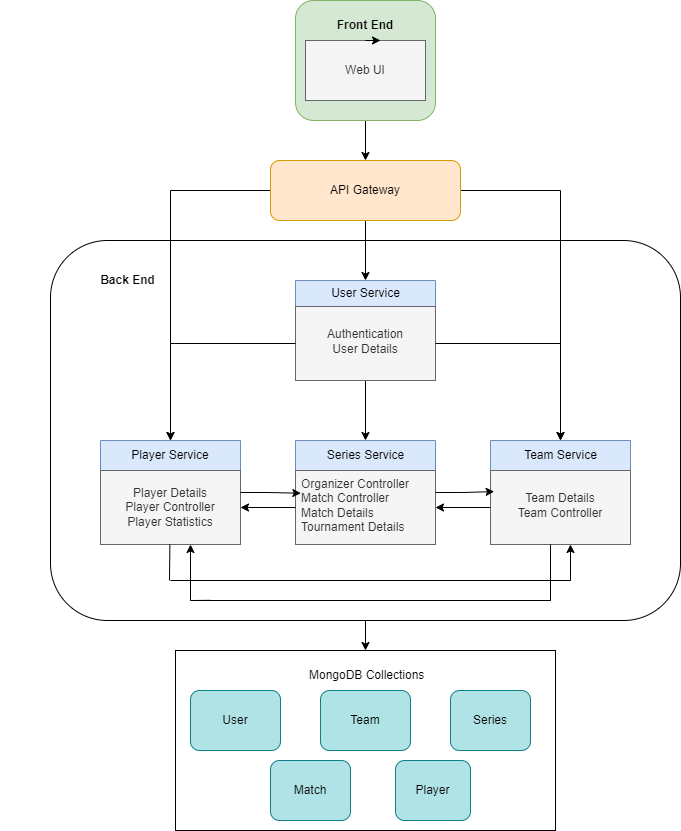

The diagram above was exported from draw.io. Its source (the exported page's mxGraphModel, read from the mxfile embedded in the PNG):
<mxGraphModel dx="1123" dy="653" grid="1" gridSize="10" guides="1" tooltips="1" connect="1" arrows="1" fold="1" page="1" pageScale="1" pageWidth="850" pageHeight="1100" math="0" shadow="0">
  <root>
    <mxCell id="0" />
    <mxCell id="1" parent="0" />
    <mxCell id="ikYtaewcYDwygnf4DbG_-12" style="edgeStyle=orthogonalEdgeStyle;rounded=0;orthogonalLoop=1;jettySize=auto;html=1;entryX=0.5;entryY=0;entryDx=0;entryDy=0;" edge="1" parent="1" source="ld8l1aUCGYUZM9eo3-tE-49" target="ikYtaewcYDwygnf4DbG_-4">
      <mxGeometry relative="1" as="geometry" />
    </mxCell>
    <mxCell id="ld8l1aUCGYUZM9eo3-tE-49" value="" style="rounded=1;whiteSpace=wrap;html=1;fillColor=#d5e8d4;strokeColor=#82b366;" parent="1" vertex="1">
      <mxGeometry x="805" y="150" width="140" height="120" as="geometry" />
    </mxCell>
    <mxCell id="ld8l1aUCGYUZM9eo3-tE-5" value="" style="rounded=0;whiteSpace=wrap;html=1;" parent="1" vertex="1">
      <mxGeometry x="685" y="800" width="380" height="180" as="geometry" />
    </mxCell>
    <mxCell id="ld8l1aUCGYUZM9eo3-tE-6" value="User" style="rounded=1;whiteSpace=wrap;html=1;fillColor=#b0e3e6;strokeColor=#0e8088;" parent="1" vertex="1">
      <mxGeometry x="700" y="840" width="90" height="60" as="geometry" />
    </mxCell>
    <mxCell id="ld8l1aUCGYUZM9eo3-tE-8" value="Series" style="rounded=1;whiteSpace=wrap;html=1;fillColor=#b0e3e6;strokeColor=#0e8088;" parent="1" vertex="1">
      <mxGeometry x="960" y="840" width="80" height="60" as="geometry" />
    </mxCell>
    <mxCell id="ld8l1aUCGYUZM9eo3-tE-9" value="Team" style="rounded=1;whiteSpace=wrap;html=1;fillColor=#b0e3e6;strokeColor=#0e8088;" parent="1" vertex="1">
      <mxGeometry x="830" y="840" width="90" height="60" as="geometry" />
    </mxCell>
    <mxCell id="ld8l1aUCGYUZM9eo3-tE-11" value="Match" style="rounded=1;whiteSpace=wrap;html=1;fillColor=#b0e3e6;strokeColor=#0e8088;" parent="1" vertex="1">
      <mxGeometry x="780" y="910" width="80" height="60" as="geometry" />
    </mxCell>
    <mxCell id="ld8l1aUCGYUZM9eo3-tE-14" value="Player" style="rounded=1;whiteSpace=wrap;html=1;fillColor=#b0e3e6;strokeColor=#0e8088;" parent="1" vertex="1">
      <mxGeometry x="905" y="910" width="75" height="60" as="geometry" />
    </mxCell>
    <mxCell id="ld8l1aUCGYUZM9eo3-tE-18" value="Web UI" style="rounded=0;whiteSpace=wrap;html=1;fillColor=#f5f5f5;fontColor=#333333;strokeColor=#666666;" parent="1" vertex="1">
      <mxGeometry x="815" y="190" width="120" height="60" as="geometry" />
    </mxCell>
    <mxCell id="ikYtaewcYDwygnf4DbG_-52" style="edgeStyle=orthogonalEdgeStyle;rounded=0;orthogonalLoop=1;jettySize=auto;html=1;entryX=0.5;entryY=0;entryDx=0;entryDy=0;" edge="1" parent="1" source="ld8l1aUCGYUZM9eo3-tE-20" target="ld8l1aUCGYUZM9eo3-tE-5">
      <mxGeometry relative="1" as="geometry" />
    </mxCell>
    <mxCell id="ld8l1aUCGYUZM9eo3-tE-20" value="" style="rounded=1;whiteSpace=wrap;html=1;" parent="1" vertex="1">
      <mxGeometry x="560" y="390" width="630" height="380" as="geometry" />
    </mxCell>
    <mxCell id="ld8l1aUCGYUZM9eo3-tE-28" value="Player Service" style="swimlane;fontStyle=0;childLayout=stackLayout;horizontal=1;startSize=30;horizontalStack=0;resizeParent=1;resizeParentMax=0;resizeLast=0;collapsible=1;marginBottom=0;whiteSpace=wrap;html=1;fillColor=#dae8fc;strokeColor=#6c8ebf;" parent="1" vertex="1">
      <mxGeometry x="610" y="590" width="140" height="104" as="geometry" />
    </mxCell>
    <mxCell id="ld8l1aUCGYUZM9eo3-tE-29" value="Player Details&lt;br&gt;Player Controller&lt;div&gt;Player Statistics&lt;/div&gt;" style="text;strokeColor=#666666;fillColor=#f5f5f5;align=center;verticalAlign=middle;spacingLeft=4;spacingRight=4;overflow=hidden;points=[[0,0.5],[1,0.5]];portConstraint=eastwest;rotatable=0;whiteSpace=wrap;html=1;rotation=0;fontColor=#333333;" parent="ld8l1aUCGYUZM9eo3-tE-28" vertex="1">
      <mxGeometry y="30" width="140" height="74" as="geometry" />
    </mxCell>
    <mxCell id="ld8l1aUCGYUZM9eo3-tE-32" value="Team Service" style="swimlane;fontStyle=0;childLayout=stackLayout;horizontal=1;startSize=30;fillColor=#dae8fc;horizontalStack=0;resizeParent=1;resizeParentMax=0;resizeLast=0;collapsible=1;marginBottom=0;html=1;strokeColor=#6c8ebf;" parent="1" vertex="1">
      <mxGeometry x="1000" y="590" width="140" height="104" as="geometry" />
    </mxCell>
    <mxCell id="ld8l1aUCGYUZM9eo3-tE-33" value="&lt;div&gt;&lt;br&gt;&lt;/div&gt;Team Details&lt;br&gt;Team Controller" style="text;align=center;verticalAlign=top;spacingLeft=4;spacingRight=4;overflow=hidden;rotatable=0;points=[[0,0.5],[1,0.5]];portConstraint=eastwest;whiteSpace=wrap;html=1;rotation=0;fillColor=#f5f5f5;fontColor=#333333;strokeColor=#666666;" parent="ld8l1aUCGYUZM9eo3-tE-32" vertex="1">
      <mxGeometry y="30" width="140" height="74" as="geometry" />
    </mxCell>
    <mxCell id="ikYtaewcYDwygnf4DbG_-19" style="edgeStyle=orthogonalEdgeStyle;rounded=0;orthogonalLoop=1;jettySize=auto;html=1;entryX=0.5;entryY=0;entryDx=0;entryDy=0;" edge="1" parent="1" source="ld8l1aUCGYUZM9eo3-tE-36" target="ld8l1aUCGYUZM9eo3-tE-44">
      <mxGeometry relative="1" as="geometry" />
    </mxCell>
    <mxCell id="ld8l1aUCGYUZM9eo3-tE-36" value="User Service" style="swimlane;fontStyle=0;childLayout=stackLayout;horizontal=1;startSize=26;fillColor=#dae8fc;horizontalStack=0;resizeParent=1;resizeParentMax=0;resizeLast=0;collapsible=1;marginBottom=0;html=1;strokeColor=#6c8ebf;" parent="1" vertex="1">
      <mxGeometry x="805" y="430" width="140" height="100" as="geometry" />
    </mxCell>
    <mxCell id="ld8l1aUCGYUZM9eo3-tE-37" value="&lt;div style=&quot;&quot;&gt;&lt;span style=&quot;background-color: initial;&quot;&gt;&lt;br&gt;&lt;/span&gt;&lt;/div&gt;&lt;div style=&quot;&quot;&gt;&lt;span style=&quot;background-color: initial;&quot;&gt;Authentication&lt;/span&gt;&lt;/div&gt;&lt;div&gt;User Details&lt;/div&gt;" style="text;strokeColor=#666666;fillColor=#f5f5f5;align=center;verticalAlign=top;spacingLeft=4;spacingRight=4;overflow=hidden;rotatable=0;points=[[0,0.5],[1,0.5]];portConstraint=eastwest;whiteSpace=wrap;html=1;fontColor=#333333;" parent="ld8l1aUCGYUZM9eo3-tE-36" vertex="1">
      <mxGeometry y="26" width="140" height="74" as="geometry" />
    </mxCell>
    <mxCell id="ld8l1aUCGYUZM9eo3-tE-44" value="Series Service" style="swimlane;fontStyle=0;childLayout=stackLayout;horizontal=1;startSize=30;fillColor=#dae8fc;horizontalStack=0;resizeParent=1;resizeParentMax=0;resizeLast=0;collapsible=1;marginBottom=0;html=1;strokeColor=#6c8ebf;" parent="1" vertex="1">
      <mxGeometry x="805" y="590" width="140" height="104" as="geometry" />
    </mxCell>
    <mxCell id="ld8l1aUCGYUZM9eo3-tE-45" value="Organizer Controller&lt;div&gt;Match Controller&lt;/div&gt;&lt;div&gt;Match Details&lt;/div&gt;&lt;div&gt;Tournament Details&lt;/div&gt;" style="text;align=left;verticalAlign=top;spacingLeft=4;spacingRight=4;overflow=hidden;rotatable=0;points=[[0,0.5],[1,0.5]];portConstraint=eastwest;whiteSpace=wrap;html=1;fillColor=#f5f5f5;strokeColor=#666666;fontColor=#333333;" parent="ld8l1aUCGYUZM9eo3-tE-44" vertex="1">
      <mxGeometry y="30" width="140" height="74" as="geometry" />
    </mxCell>
    <mxCell id="ld8l1aUCGYUZM9eo3-tE-62" value="&amp;nbsp;MongoDB Collections" style="text;html=1;align=center;verticalAlign=middle;whiteSpace=wrap;rounded=0;" parent="1" vertex="1">
      <mxGeometry x="770" y="810" width="210" height="30" as="geometry" />
    </mxCell>
    <mxCell id="ld8l1aUCGYUZM9eo3-tE-63" value="&lt;b&gt;Front End&lt;/b&gt;" style="text;html=1;align=center;verticalAlign=middle;whiteSpace=wrap;rounded=0;" parent="1" vertex="1">
      <mxGeometry x="845" y="160" width="60" height="30" as="geometry" />
    </mxCell>
    <mxCell id="ld8l1aUCGYUZM9eo3-tE-64" style="edgeStyle=orthogonalEdgeStyle;rounded=0;orthogonalLoop=1;jettySize=auto;html=1;exitX=0.5;exitY=1;exitDx=0;exitDy=0;entryX=0.75;entryY=1;entryDx=0;entryDy=0;" parent="1" source="ld8l1aUCGYUZM9eo3-tE-63" target="ld8l1aUCGYUZM9eo3-tE-63" edge="1">
      <mxGeometry relative="1" as="geometry" />
    </mxCell>
    <mxCell id="ld8l1aUCGYUZM9eo3-tE-65" value="&lt;b&gt;&lt;font style=&quot;font-size: 12px;&quot;&gt;Back End&lt;/font&gt;&lt;/b&gt;" style="text;html=1;align=center;verticalAlign=middle;whiteSpace=wrap;rounded=0;" parent="1" vertex="1">
      <mxGeometry x="510" y="400" width="255" height="60" as="geometry" />
    </mxCell>
    <mxCell id="ikYtaewcYDwygnf4DbG_-13" style="edgeStyle=orthogonalEdgeStyle;rounded=0;orthogonalLoop=1;jettySize=auto;html=1;entryX=0.5;entryY=0;entryDx=0;entryDy=0;" edge="1" parent="1" source="ikYtaewcYDwygnf4DbG_-4" target="ld8l1aUCGYUZM9eo3-tE-36">
      <mxGeometry relative="1" as="geometry" />
    </mxCell>
    <mxCell id="ikYtaewcYDwygnf4DbG_-49" style="edgeStyle=orthogonalEdgeStyle;rounded=0;orthogonalLoop=1;jettySize=auto;html=1;entryX=0.5;entryY=0;entryDx=0;entryDy=0;" edge="1" parent="1" source="ikYtaewcYDwygnf4DbG_-4" target="ld8l1aUCGYUZM9eo3-tE-32">
      <mxGeometry relative="1" as="geometry" />
    </mxCell>
    <mxCell id="ikYtaewcYDwygnf4DbG_-50" style="edgeStyle=orthogonalEdgeStyle;rounded=0;orthogonalLoop=1;jettySize=auto;html=1;" edge="1" parent="1" source="ikYtaewcYDwygnf4DbG_-4" target="ld8l1aUCGYUZM9eo3-tE-28">
      <mxGeometry relative="1" as="geometry" />
    </mxCell>
    <mxCell id="ikYtaewcYDwygnf4DbG_-4" value="API Gateway" style="rounded=1;whiteSpace=wrap;html=1;fillColor=#ffe6cc;strokeColor=#d79b00;" vertex="1" parent="1">
      <mxGeometry x="780" y="310" width="190" height="60" as="geometry" />
    </mxCell>
    <mxCell id="ikYtaewcYDwygnf4DbG_-16" style="edgeStyle=orthogonalEdgeStyle;rounded=0;orthogonalLoop=1;jettySize=auto;html=1;entryX=0.5;entryY=0;entryDx=0;entryDy=0;" edge="1" parent="1" source="ld8l1aUCGYUZM9eo3-tE-37" target="ld8l1aUCGYUZM9eo3-tE-28">
      <mxGeometry relative="1" as="geometry" />
    </mxCell>
    <mxCell id="ikYtaewcYDwygnf4DbG_-17" style="edgeStyle=orthogonalEdgeStyle;rounded=0;orthogonalLoop=1;jettySize=auto;html=1;" edge="1" parent="1" source="ld8l1aUCGYUZM9eo3-tE-37" target="ld8l1aUCGYUZM9eo3-tE-32">
      <mxGeometry relative="1" as="geometry" />
    </mxCell>
    <mxCell id="ikYtaewcYDwygnf4DbG_-22" style="edgeStyle=orthogonalEdgeStyle;rounded=0;orthogonalLoop=1;jettySize=auto;html=1;entryX=1;entryY=0.5;entryDx=0;entryDy=0;" edge="1" parent="1" source="ld8l1aUCGYUZM9eo3-tE-45" target="ld8l1aUCGYUZM9eo3-tE-29">
      <mxGeometry relative="1" as="geometry" />
    </mxCell>
    <mxCell id="ikYtaewcYDwygnf4DbG_-24" style="edgeStyle=orthogonalEdgeStyle;rounded=0;orthogonalLoop=1;jettySize=auto;html=1;entryX=1;entryY=0.5;entryDx=0;entryDy=0;" edge="1" parent="1" source="ld8l1aUCGYUZM9eo3-tE-33" target="ld8l1aUCGYUZM9eo3-tE-45">
      <mxGeometry relative="1" as="geometry" />
    </mxCell>
    <mxCell id="ikYtaewcYDwygnf4DbG_-26" style="edgeStyle=orthogonalEdgeStyle;rounded=0;orthogonalLoop=1;jettySize=auto;html=1;entryX=0.026;entryY=0.285;entryDx=0;entryDy=0;entryPerimeter=0;" edge="1" parent="1" source="ld8l1aUCGYUZM9eo3-tE-44" target="ld8l1aUCGYUZM9eo3-tE-33">
      <mxGeometry relative="1" as="geometry" />
    </mxCell>
    <mxCell id="ikYtaewcYDwygnf4DbG_-31" style="edgeStyle=orthogonalEdgeStyle;rounded=0;orthogonalLoop=1;jettySize=auto;html=1;entryX=0.038;entryY=0.307;entryDx=0;entryDy=0;entryPerimeter=0;" edge="1" parent="1" source="ld8l1aUCGYUZM9eo3-tE-28" target="ld8l1aUCGYUZM9eo3-tE-45">
      <mxGeometry relative="1" as="geometry" />
    </mxCell>
    <mxCell id="ikYtaewcYDwygnf4DbG_-35" value="" style="endArrow=none;html=1;rounded=0;" edge="1" parent="1">
      <mxGeometry width="50" height="50" relative="1" as="geometry">
        <mxPoint x="679" y="730" as="sourcePoint" />
        <mxPoint x="679.38" y="694" as="targetPoint" />
      </mxGeometry>
    </mxCell>
    <mxCell id="ikYtaewcYDwygnf4DbG_-37" value="" style="endArrow=none;html=1;rounded=0;" edge="1" parent="1">
      <mxGeometry width="50" height="50" relative="1" as="geometry">
        <mxPoint x="680" y="730" as="sourcePoint" />
        <mxPoint x="750" y="730" as="targetPoint" />
        <Array as="points">
          <mxPoint x="1080" y="730" />
        </Array>
      </mxGeometry>
    </mxCell>
    <mxCell id="ikYtaewcYDwygnf4DbG_-38" value="" style="endArrow=classic;html=1;rounded=0;" edge="1" parent="1">
      <mxGeometry width="50" height="50" relative="1" as="geometry">
        <mxPoint x="1080" y="730" as="sourcePoint" />
        <mxPoint x="1080" y="694" as="targetPoint" />
      </mxGeometry>
    </mxCell>
    <mxCell id="ikYtaewcYDwygnf4DbG_-39" value="" style="endArrow=none;html=1;rounded=0;" edge="1" parent="1">
      <mxGeometry width="50" height="50" relative="1" as="geometry">
        <mxPoint x="1060" y="750" as="sourcePoint" />
        <mxPoint x="1060" y="694" as="targetPoint" />
      </mxGeometry>
    </mxCell>
    <mxCell id="ikYtaewcYDwygnf4DbG_-41" value="" style="endArrow=none;html=1;rounded=0;exitX=0.19;exitY=0.952;exitDx=0;exitDy=0;exitPerimeter=0;" edge="1" parent="1">
      <mxGeometry width="50" height="50" relative="1" as="geometry">
        <mxPoint x="720" y="749.8399999999999" as="sourcePoint" />
        <mxPoint x="1060.3" y="750" as="targetPoint" />
        <Array as="points">
          <mxPoint x="700" y="750" />
        </Array>
      </mxGeometry>
    </mxCell>
    <mxCell id="ikYtaewcYDwygnf4DbG_-42" value="" style="endArrow=classic;html=1;rounded=0;" edge="1" parent="1">
      <mxGeometry width="50" height="50" relative="1" as="geometry">
        <mxPoint x="700" y="750" as="sourcePoint" />
        <mxPoint x="700" y="694" as="targetPoint" />
      </mxGeometry>
    </mxCell>
  </root>
</mxGraphModel>